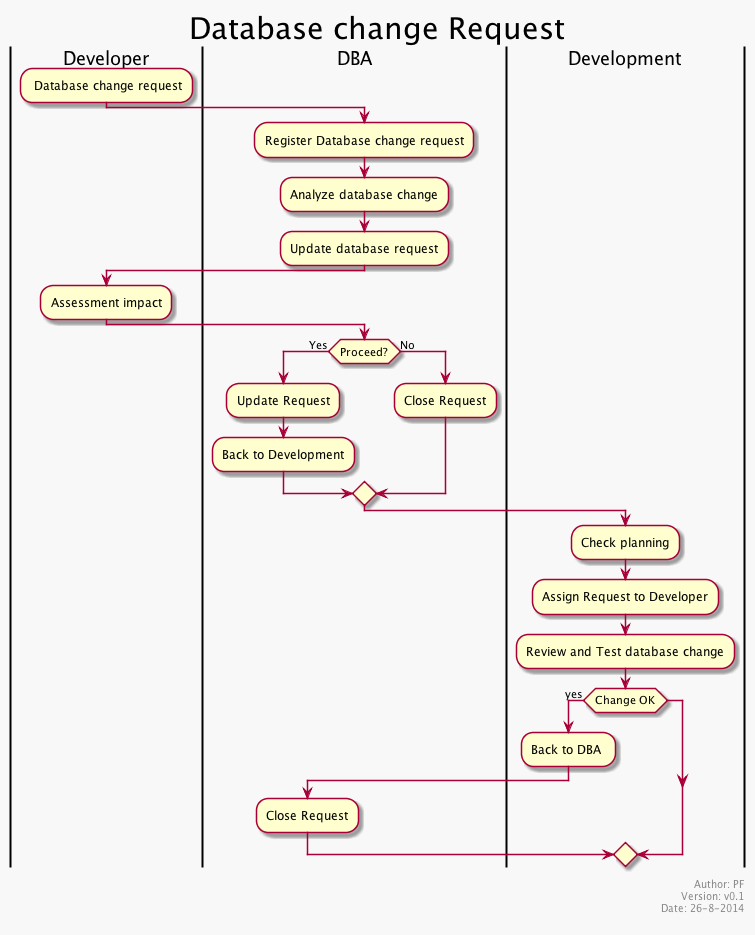

The diagram above was rendered by PlantUML. Its source (embedded in the PNG):
@startuml


title: <size:30>Database change Request</size>

| Developer |
: Database change request;
| DBA |
:Register Database change request;
:Analyze database change;
:Update database request;
| Developer |
:Assessment impact;
| DBA |
if (Proceed?) then (Yes)
:Update Request;
:Back to Development;
else (No)
:Close Request;
endif
| Development |
:Check planning;
:Assign Request to Developer;
:Review and Test database change;
if (Change OK) then (yes)
:Back to DBA ;
| DBA |
:Close Request;

right footer
 
Author: PF 
Version: v0.1
Date: 26-8-2014

endfooter

 skinparam backgroundColor #f8f8f8

@enduml